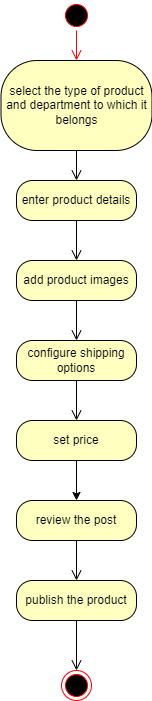

The diagram above was exported from draw.io. Its source (the exported page's mxGraphModel, read from the mxfile embedded in the PNG):
<mxGraphModel dx="1120" dy="426" grid="1" gridSize="10" guides="1" tooltips="1" connect="1" arrows="1" fold="1" page="1" pageScale="1" pageWidth="827" pageHeight="1169" math="0" shadow="0">
  <root>
    <mxCell id="0" />
    <mxCell id="1" parent="0" />
    <mxCell id="YeBUtFlbjjo5_0TzaPDu-1" value="" style="ellipse;html=1;shape=startState;fillColor=#000000;strokeColor=#ff0000;" parent="1" vertex="1">
      <mxGeometry x="384" y="20" width="30" height="30" as="geometry" />
    </mxCell>
    <mxCell id="YeBUtFlbjjo5_0TzaPDu-2" value="" style="edgeStyle=orthogonalEdgeStyle;html=1;verticalAlign=bottom;endArrow=open;endSize=8;strokeColor=#ff0000;rounded=0;" parent="1" source="YeBUtFlbjjo5_0TzaPDu-1" target="YeBUtFlbjjo5_0TzaPDu-3" edge="1">
      <mxGeometry relative="1" as="geometry">
        <mxPoint x="399" y="110" as="targetPoint" />
      </mxGeometry>
    </mxCell>
    <mxCell id="YeBUtFlbjjo5_0TzaPDu-3" value="select the type of product and department to which it belongs" style="rounded=1;whiteSpace=wrap;html=1;arcSize=40;fontColor=#000000;fillColor=#ffffc0;strokeColor=#000000;" parent="1" vertex="1">
      <mxGeometry x="323.5" y="80" width="151" height="90" as="geometry" />
    </mxCell>
    <mxCell id="YeBUtFlbjjo5_0TzaPDu-4" value="" style="edgeStyle=orthogonalEdgeStyle;html=1;verticalAlign=bottom;endArrow=open;endSize=8;strokeColor=#000000;rounded=0;" parent="1" source="YeBUtFlbjjo5_0TzaPDu-3" target="YeBUtFlbjjo5_0TzaPDu-5" edge="1">
      <mxGeometry relative="1" as="geometry">
        <mxPoint x="399" y="220" as="targetPoint" />
      </mxGeometry>
    </mxCell>
    <mxCell id="YeBUtFlbjjo5_0TzaPDu-5" value="enter product details" style="rounded=1;whiteSpace=wrap;html=1;arcSize=40;fontColor=#000000;fillColor=#ffffc0;strokeColor=#000000;" parent="1" vertex="1">
      <mxGeometry x="339" y="200" width="120" height="40" as="geometry" />
    </mxCell>
    <mxCell id="YeBUtFlbjjo5_0TzaPDu-6" value="" style="edgeStyle=orthogonalEdgeStyle;html=1;verticalAlign=bottom;endArrow=open;endSize=8;strokeColor=#000000;rounded=0;" parent="1" source="YeBUtFlbjjo5_0TzaPDu-5" target="YeBUtFlbjjo5_0TzaPDu-7" edge="1">
      <mxGeometry relative="1" as="geometry">
        <mxPoint x="399" y="360" as="targetPoint" />
      </mxGeometry>
    </mxCell>
    <mxCell id="YeBUtFlbjjo5_0TzaPDu-7" value="add product images" style="rounded=1;whiteSpace=wrap;html=1;arcSize=40;fontColor=#000000;fillColor=#ffffc0;strokeColor=#000000;" parent="1" vertex="1">
      <mxGeometry x="339" y="280" width="120" height="40" as="geometry" />
    </mxCell>
    <mxCell id="YeBUtFlbjjo5_0TzaPDu-8" value="" style="edgeStyle=orthogonalEdgeStyle;html=1;verticalAlign=bottom;endArrow=open;endSize=8;strokeColor=#000000;rounded=0;" parent="1" source="YeBUtFlbjjo5_0TzaPDu-7" target="YeBUtFlbjjo5_0TzaPDu-9" edge="1">
      <mxGeometry relative="1" as="geometry">
        <mxPoint x="399" y="380" as="targetPoint" />
      </mxGeometry>
    </mxCell>
    <mxCell id="YeBUtFlbjjo5_0TzaPDu-9" value="configure shipping options" style="rounded=1;whiteSpace=wrap;html=1;arcSize=40;fontColor=#000000;fillColor=#ffffc0;strokeColor=#000000;" parent="1" vertex="1">
      <mxGeometry x="339" y="360" width="120" height="40" as="geometry" />
    </mxCell>
    <mxCell id="YeBUtFlbjjo5_0TzaPDu-10" value="" style="edgeStyle=orthogonalEdgeStyle;html=1;verticalAlign=bottom;endArrow=open;endSize=8;strokeColor=#000000;rounded=0;" parent="1" source="YeBUtFlbjjo5_0TzaPDu-9" target="YeBUtFlbjjo5_0TzaPDu-11" edge="1">
      <mxGeometry relative="1" as="geometry">
        <mxPoint x="400" y="490" as="targetPoint" />
      </mxGeometry>
    </mxCell>
    <mxCell id="YeBUtFlbjjo5_0TzaPDu-19" style="edgeStyle=orthogonalEdgeStyle;rounded=0;orthogonalLoop=1;jettySize=auto;html=1;" parent="1" source="YeBUtFlbjjo5_0TzaPDu-11" target="YeBUtFlbjjo5_0TzaPDu-17" edge="1">
      <mxGeometry relative="1" as="geometry" />
    </mxCell>
    <mxCell id="YeBUtFlbjjo5_0TzaPDu-11" value="set price" style="rounded=1;whiteSpace=wrap;html=1;arcSize=40;fontColor=#000000;fillColor=#ffffc0;strokeColor=#000000;" parent="1" vertex="1">
      <mxGeometry x="339" y="440" width="120" height="40" as="geometry" />
    </mxCell>
    <mxCell id="YeBUtFlbjjo5_0TzaPDu-13" value="publish the product" style="rounded=1;whiteSpace=wrap;html=1;arcSize=40;fontColor=#000000;fillColor=#ffffc0;strokeColor=#000000;" parent="1" vertex="1">
      <mxGeometry x="339" y="600" width="120" height="40" as="geometry" />
    </mxCell>
    <mxCell id="YeBUtFlbjjo5_0TzaPDu-14" value="" style="edgeStyle=orthogonalEdgeStyle;html=1;verticalAlign=bottom;endArrow=open;endSize=8;strokeColor=#000000;rounded=0;" parent="1" source="YeBUtFlbjjo5_0TzaPDu-13" target="YeBUtFlbjjo5_0TzaPDu-15" edge="1">
      <mxGeometry relative="1" as="geometry">
        <mxPoint x="399" y="730" as="targetPoint" />
      </mxGeometry>
    </mxCell>
    <mxCell id="YeBUtFlbjjo5_0TzaPDu-15" value="" style="ellipse;html=1;shape=endState;fillColor=#000000;strokeColor=#ff0000;" parent="1" vertex="1">
      <mxGeometry x="384" y="690" width="30" height="30" as="geometry" />
    </mxCell>
    <mxCell id="YeBUtFlbjjo5_0TzaPDu-17" value="review the post" style="rounded=1;whiteSpace=wrap;html=1;arcSize=40;fontColor=#000000;fillColor=#ffffc0;strokeColor=#000000;" parent="1" vertex="1">
      <mxGeometry x="339" y="520" width="120" height="40" as="geometry" />
    </mxCell>
    <mxCell id="YeBUtFlbjjo5_0TzaPDu-18" value="" style="edgeStyle=orthogonalEdgeStyle;html=1;verticalAlign=bottom;endArrow=open;endSize=8;strokeColor=#000000;rounded=0;" parent="1" source="YeBUtFlbjjo5_0TzaPDu-17" target="YeBUtFlbjjo5_0TzaPDu-13" edge="1">
      <mxGeometry relative="1" as="geometry">
        <mxPoint x="220" y="610" as="targetPoint" />
      </mxGeometry>
    </mxCell>
  </root>
</mxGraphModel>